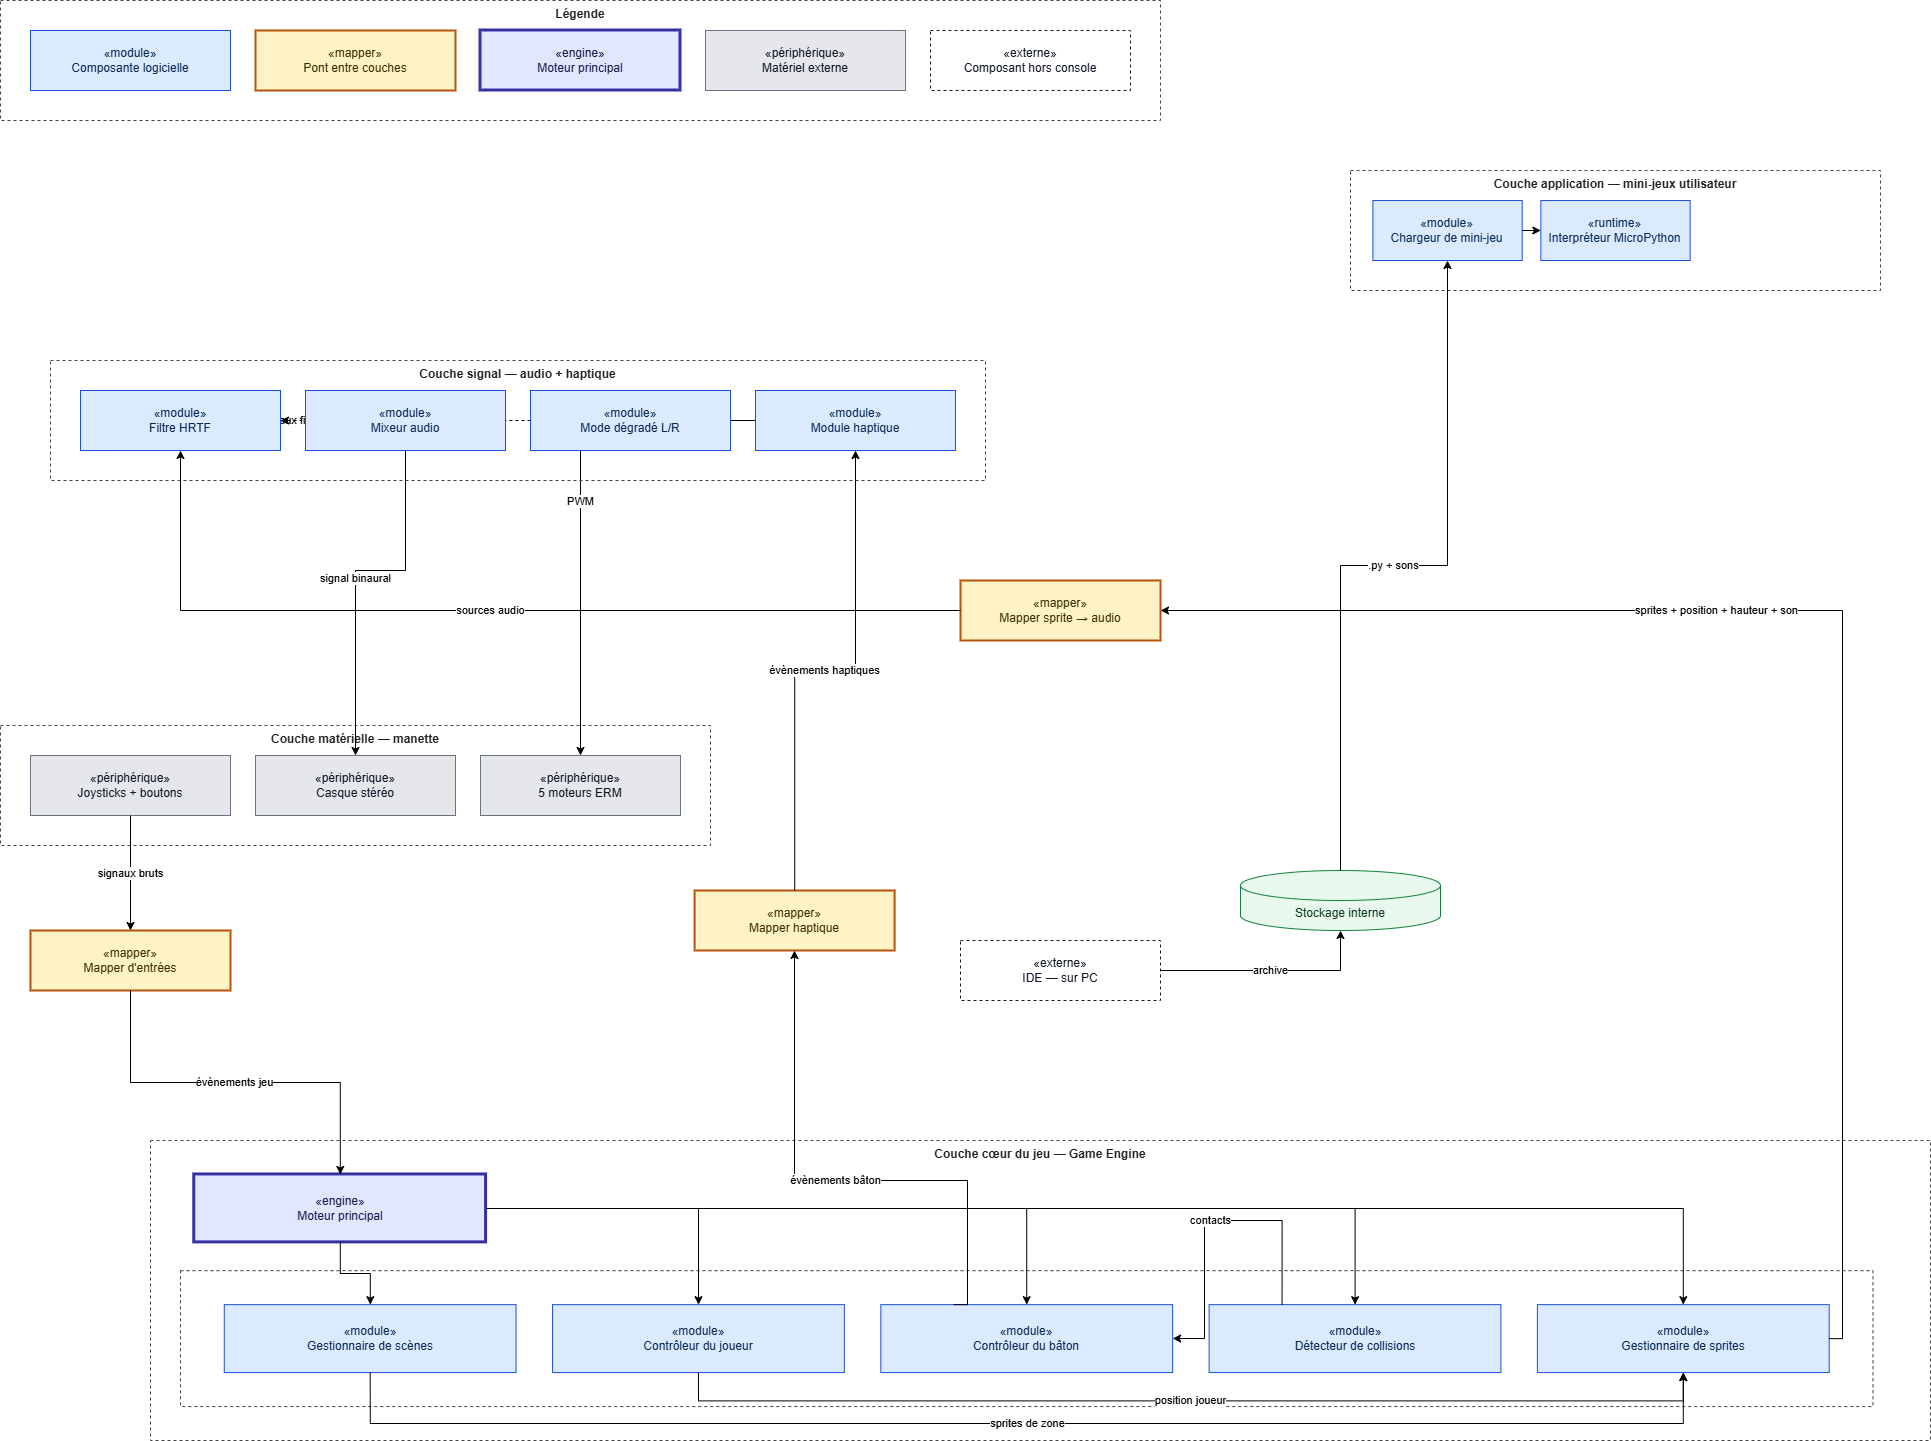

The diagram above was exported from draw.io. Its source (the exported page's mxGraphModel, read from the mxfile embedded in the PNG):
<mxGraphModel dx="2736" dy="1508" grid="1" gridSize="10" guides="1" tooltips="1" connect="1" arrows="1" fold="1" page="1" pageScale="1" pageWidth="2500" pageHeight="2000" math="0" shadow="0">
  <root>
    <mxCell id="0" />
    <mxCell id="1" parent="0" />
    <mxCell id="LEG" parent="1" style="rounded=0;whiteSpace=wrap;html=1;fillColor=none;strokeColor=#444444;dashed=1;verticalAlign=top;fontStyle=1;fontColor=#222222;" value="Légende" vertex="1">
      <mxGeometry height="120" width="1160" x="30" y="30" as="geometry" />
    </mxCell>
    <mxCell id="L1" parent="LEG" style="rounded=0;whiteSpace=wrap;html=1;fillColor=#DBEAFE;strokeColor=#1D4ED8;fontColor=#0B2A57;strokeWidth=1;" value="«module»&lt;br&gt;Composante logicielle" vertex="1">
      <mxGeometry height="60" width="200" x="30" y="30" as="geometry" />
    </mxCell>
    <mxCell id="L2" parent="LEG" style="rounded=0;whiteSpace=wrap;html=1;fillColor=#FEF3C7;strokeColor=#B45309;fontColor=#3F2A00;strokeWidth=2;" value="«mapper»&lt;br&gt;Pont entre couches" vertex="1">
      <mxGeometry height="60" width="200" x="255" y="30" as="geometry" />
    </mxCell>
    <mxCell id="L3" parent="LEG" style="rounded=0;whiteSpace=wrap;html=1;fillColor=#E0E7FF;strokeColor=#3730A3;fontColor=#1E1B4B;strokeWidth=3;" value="«engine»&lt;br&gt;Moteur principal" vertex="1">
      <mxGeometry height="60" width="200" x="480" y="30" as="geometry" />
    </mxCell>
    <mxCell id="L4" parent="LEG" style="rounded=0;whiteSpace=wrap;html=1;fillColor=#E5E7EB;strokeColor=#6B7280;fontColor=#111827;strokeWidth=1;" value="«périphérique»&lt;br&gt;Matériel externe" vertex="1">
      <mxGeometry height="60" width="200" x="705" y="30" as="geometry" />
    </mxCell>
    <mxCell id="L5" parent="LEG" style="rounded=0;whiteSpace=wrap;html=1;fillColor=#FFFFFF;strokeColor=#111827;fontColor=#111827;strokeWidth=1;dashed=1;" value="«externe»&lt;br&gt;Composant hors console" vertex="1">
      <mxGeometry height="60" width="200" x="930" y="30" as="geometry" />
    </mxCell>
    <mxCell id="L1_APP" parent="1" style="rounded=0;whiteSpace=wrap;html=1;fillColor=none;strokeColor=#444444;dashed=1;verticalAlign=top;fontStyle=1;fontColor=#222222;" value="Couche application — mini-jeux utilisateur" vertex="1">
      <mxGeometry height="120" width="530" x="1380" y="200" as="geometry" />
    </mxCell>
    <mxCell id="LOADER" parent="L1_APP" style="rounded=0;whiteSpace=wrap;html=1;fillColor=#DBEAFE;strokeColor=#1D4ED8;fontColor=#0B2A57;strokeWidth=1;" value="«module»&lt;br&gt;Chargeur de mini-jeu" vertex="1">
      <mxGeometry height="60" width="149.29577464788733" x="22.3943661971831" y="30" as="geometry" />
    </mxCell>
    <mxCell id="MPY" parent="L1_APP" style="rounded=0;whiteSpace=wrap;html=1;fillColor=#DBEAFE;strokeColor=#1D4ED8;fontColor=#0B2A57;strokeWidth=1;" value="«runtime»&lt;br&gt;Interpréteur MicroPython" vertex="1">
      <mxGeometry height="60" width="149.29577464788733" x="190.35211267605635" y="30" as="geometry" />
    </mxCell>
    <mxCell id="L2_ENG" parent="1" style="rounded=0;whiteSpace=wrap;html=1;fillColor=none;strokeColor=#444444;dashed=1;verticalAlign=top;fontStyle=1;fontColor=#222222;" value="Couche cœur du jeu — Game Engine" vertex="1">
      <mxGeometry height="300" width="1780" x="180" y="1170" as="geometry" />
    </mxCell>
    <mxCell id="L2_SUB" parent="L2_ENG" style="rounded=0;whiteSpace=wrap;html=1;fillColor=none;strokeColor=#444444;dashed=1;verticalAlign=top;fontStyle=1;fontColor=#222222;" value="" vertex="1">
      <mxGeometry height="135.8490566037736" width="1692.4590163934427" x="30.00049180327869" y="130.18867924528303" as="geometry" />
    </mxCell>
    <mxCell id="SCENE" parent="L2_SUB" style="rounded=0;whiteSpace=wrap;html=1;fillColor=#DBEAFE;strokeColor=#1D4ED8;fontColor=#0B2A57;strokeWidth=1;" value="«module»&lt;br&gt;Gestionnaire de scènes" vertex="1">
      <mxGeometry height="67.9245283018868" width="291.8032786885246" x="43.77049180327869" y="33.9622641509434" as="geometry" />
    </mxCell>
    <mxCell id="PLAYER" parent="L2_SUB" style="rounded=0;whiteSpace=wrap;html=1;fillColor=#DBEAFE;strokeColor=#1D4ED8;fontColor=#0B2A57;strokeWidth=1;" value="«module»&lt;br&gt;Contrôleur du joueur" vertex="1">
      <mxGeometry height="67.9245283018868" width="291.8032786885246" x="372.04918032786884" y="33.9622641509434" as="geometry" />
    </mxCell>
    <mxCell id="BATON" parent="L2_SUB" style="rounded=0;whiteSpace=wrap;html=1;fillColor=#DBEAFE;strokeColor=#1D4ED8;fontColor=#0B2A57;strokeWidth=1;" value="«module»&lt;br&gt;Contrôleur du bâton" vertex="1">
      <mxGeometry height="67.9245283018868" width="291.8032786885246" x="700.327868852459" y="33.9622641509434" as="geometry" />
    </mxCell>
    <mxCell id="COLL" parent="L2_SUB" style="rounded=0;whiteSpace=wrap;html=1;fillColor=#DBEAFE;strokeColor=#1D4ED8;fontColor=#0B2A57;strokeWidth=1;" value="«module»&lt;br&gt;Détecteur de collisions" vertex="1">
      <mxGeometry height="67.9245283018868" width="291.8032786885246" x="1028.6065573770493" y="33.9622641509434" as="geometry" />
    </mxCell>
    <mxCell id="SPRITES" parent="L2_SUB" style="rounded=0;whiteSpace=wrap;html=1;fillColor=#DBEAFE;strokeColor=#1D4ED8;fontColor=#0B2A57;strokeWidth=1;" value="«module»&lt;br&gt;Gestionnaire de sprites" vertex="1">
      <mxGeometry height="67.9245283018868" width="291.8032786885246" x="1356.8852459016393" y="33.9622641509434" as="geometry" />
    </mxCell>
    <mxCell id="edge_8" edge="1" parent="L2_SUB" source="PLAYER" style="endArrow=classic;html=1;rounded=0;edgeStyle=orthogonalEdgeStyle;entryX=0.5;entryY=1;entryDx=0;entryDy=0;exitX=0.5;exitY=1;exitDx=0;exitDy=0;" target="SPRITES" value="position joueur">
      <mxGeometry relative="1" as="geometry">
        <Array as="points">
          <mxPoint x="518" y="130.18867924528303" />
          <mxPoint x="1503" y="130.18867924528303" />
        </Array>
        <mxPoint x="663.8524590163934" y="152.83018867924528" as="sourcePoint" />
        <mxPoint x="1356.8852459016393" y="152.83018867924528" as="targetPoint" />
      </mxGeometry>
    </mxCell>
    <mxCell id="edge_7" edge="1" parent="L2_SUB" source="SCENE" style="endArrow=classic;html=1;rounded=0;edgeStyle=orthogonalEdgeStyle;exitX=0.5;exitY=1;exitDx=0;exitDy=0;entryX=0.5;entryY=1;entryDx=0;entryDy=0;" target="SPRITES" value="sprites de zone">
      <mxGeometry relative="1" as="geometry">
        <Array as="points">
          <mxPoint x="190" y="152.83018867924528" />
          <mxPoint x="1503" y="152.83018867924528" />
        </Array>
        <mxPoint x="326.23377049180306" y="209.43396226415095" as="sourcePoint" />
        <mxPoint x="1526.2295081967213" y="100.75471698113208" as="targetPoint" />
      </mxGeometry>
    </mxCell>
    <mxCell id="MAIN" parent="L2_ENG" style="rounded=0;whiteSpace=wrap;html=1;fillColor=#E0E7FF;strokeColor=#3730A3;fontColor=#1E1B4B;strokeWidth=3;" value="«engine»&lt;br&gt;Moteur principal" vertex="1">
      <mxGeometry height="67.9245283018868" width="291.8032786885246" x="43.77049180327869" y="33.9622641509434" as="geometry" />
    </mxCell>
    <mxCell id="L5_HW" parent="1" style="rounded=0;whiteSpace=wrap;html=1;fillColor=none;strokeColor=#444444;dashed=1;verticalAlign=top;fontStyle=1;fontColor=#222222;" value="Couche matérielle — manette" vertex="1">
      <mxGeometry height="120" width="710" x="30" y="755" as="geometry" />
    </mxCell>
    <mxCell id="JOY" parent="L5_HW" style="rounded=0;whiteSpace=wrap;html=1;fillColor=#E5E7EB;strokeColor=#6B7280;fontColor=#111827;strokeWidth=1;" value="«périphérique»&lt;br&gt;Joysticks + boutons" vertex="1">
      <mxGeometry height="60" width="200" x="30" y="30" as="geometry" />
    </mxCell>
    <mxCell id="HP" parent="L5_HW" style="rounded=0;whiteSpace=wrap;html=1;fillColor=#E5E7EB;strokeColor=#6B7280;fontColor=#111827;strokeWidth=1;" value="«périphérique»&lt;br&gt;Casque stéréo" vertex="1">
      <mxGeometry height="60" width="200" x="255" y="30" as="geometry" />
    </mxCell>
    <mxCell id="MOT" parent="L5_HW" style="rounded=0;whiteSpace=wrap;html=1;fillColor=#E5E7EB;strokeColor=#6B7280;fontColor=#111827;strokeWidth=1;" value="«périphérique»&lt;br&gt;5 moteurs ERM" vertex="1">
      <mxGeometry height="60" width="200" x="480" y="30" as="geometry" />
    </mxCell>
    <mxCell id="INMAP" parent="1" style="rounded=0;whiteSpace=wrap;html=1;fillColor=#FEF3C7;strokeColor=#B45309;fontColor=#3F2A00;strokeWidth=2;" value="«mapper»&lt;br&gt;Mapper d'entrées" vertex="1">
      <mxGeometry height="60" width="200" x="60" y="960" as="geometry" />
    </mxCell>
    <mxCell id="AUDMAP" parent="1" style="rounded=0;whiteSpace=wrap;html=1;fillColor=#FEF3C7;strokeColor=#B45309;fontColor=#3F2A00;strokeWidth=2;" value="«mapper»&lt;br&gt;Mapper sprite → audio" vertex="1">
      <mxGeometry height="60" width="200" x="990" y="610" as="geometry" />
    </mxCell>
    <mxCell id="HAPMAP" parent="1" style="rounded=0;whiteSpace=wrap;html=1;fillColor=#FEF3C7;strokeColor=#B45309;fontColor=#3F2A00;strokeWidth=2;" value="«mapper»&lt;br&gt;Mapper haptique" vertex="1">
      <mxGeometry height="60" width="200" x="724.1" y="920" as="geometry" />
    </mxCell>
    <mxCell id="STORAGE" parent="1" style="shape=cylinder3;whiteSpace=wrap;html=1;boundedLbl=1;backgroundOutline=1;size=15;fillColor=#E9F8EC;strokeColor=#15803D;fontColor=#0F3E1F;" value="Stockage interne" vertex="1">
      <mxGeometry height="60" width="200" x="1270" y="900" as="geometry" />
    </mxCell>
    <mxCell id="IDE" parent="1" style="rounded=0;whiteSpace=wrap;html=1;fillColor=#FFFFFF;strokeColor=#111827;fontColor=#111827;strokeWidth=1;dashed=1;" value="«externe»&lt;br&gt;IDE — sur PC" vertex="1">
      <mxGeometry height="60" width="200" x="990" y="970" as="geometry" />
    </mxCell>
    <mxCell id="edge_0" edge="1" parent="1" source="JOY" style="endArrow=classic;html=1;rounded=0;edgeStyle=orthogonalEdgeStyle;" target="INMAP" value="signaux bruts">
      <mxGeometry relative="1" as="geometry" />
    </mxCell>
    <mxCell id="edge_1" edge="1" parent="1" source="INMAP" style="endArrow=classic;html=1;rounded=0;edgeStyle=orthogonalEdgeStyle;" target="MAIN" value="évènements jeu">
      <mxGeometry relative="1" as="geometry" />
    </mxCell>
    <mxCell id="edge_2" edge="1" parent="1" source="MAIN" style="endArrow=classic;html=1;rounded=0;edgeStyle=orthogonalEdgeStyle;" target="SCENE" value="">
      <mxGeometry relative="1" as="geometry" />
    </mxCell>
    <mxCell id="edge_3" edge="1" parent="1" source="MAIN" style="endArrow=classic;html=1;rounded=0;edgeStyle=orthogonalEdgeStyle;" target="PLAYER" value="">
      <mxGeometry relative="1" as="geometry" />
    </mxCell>
    <mxCell id="edge_4" edge="1" parent="1" source="MAIN" style="endArrow=classic;html=1;rounded=0;edgeStyle=orthogonalEdgeStyle;" target="BATON" value="">
      <mxGeometry relative="1" as="geometry" />
    </mxCell>
    <mxCell id="edge_5" edge="1" parent="1" source="MAIN" style="endArrow=classic;html=1;rounded=0;edgeStyle=orthogonalEdgeStyle;" target="COLL" value="">
      <mxGeometry relative="1" as="geometry" />
    </mxCell>
    <mxCell id="edge_6" edge="1" parent="1" source="MAIN" style="endArrow=classic;html=1;rounded=0;edgeStyle=orthogonalEdgeStyle;" target="SPRITES" value="">
      <mxGeometry relative="1" as="geometry" />
    </mxCell>
    <mxCell id="edge_9" edge="1" parent="1" source="COLL" style="endArrow=classic;html=1;rounded=0;edgeStyle=orthogonalEdgeStyle;exitX=0.25;exitY=0;exitDx=0;exitDy=0;" target="BATON" value="contacts">
      <mxGeometry relative="1" as="geometry">
        <Array as="points">
          <mxPoint x="1312" y="1250" />
          <mxPoint x="1234" y="1250" />
          <mxPoint x="1234" y="1368" />
        </Array>
      </mxGeometry>
    </mxCell>
    <mxCell id="edge_10" edge="1" parent="1" source="SPRITES" style="endArrow=classic;html=1;rounded=0;edgeStyle=orthogonalEdgeStyle;exitX=1;exitY=0.5;exitDx=0;exitDy=0;entryX=1;entryY=0.5;entryDx=0;entryDy=0;" target="AUDMAP" value="sprites + position + hauteur + son">
      <mxGeometry relative="1" x="0.2185" as="geometry">
        <mxPoint as="offset" />
        <Array as="points">
          <mxPoint x="1872" y="1368" />
          <mxPoint x="1872" y="640" />
        </Array>
      </mxGeometry>
    </mxCell>
    <mxCell id="edge_11" edge="1" parent="1" source="BATON" style="endArrow=classic;html=1;rounded=0;edgeStyle=orthogonalEdgeStyle;exitX=0.25;exitY=0;exitDx=0;exitDy=0;" target="HAPMAP" value="évènements bâton">
      <mxGeometry relative="1" as="geometry">
        <Array as="points">
          <mxPoint x="997" y="1210" />
          <mxPoint x="824" y="1210" />
        </Array>
      </mxGeometry>
    </mxCell>
    <mxCell id="edge_12" edge="1" parent="1" source="AUDMAP" style="endArrow=classic;html=1;rounded=0;edgeStyle=orthogonalEdgeStyle;" target="HRTF" value="sources audio">
      <mxGeometry relative="1" as="geometry" />
    </mxCell>
    <mxCell id="edge_13" edge="1" parent="1" source="HRTF" style="endArrow=classic;html=1;rounded=0;edgeStyle=orthogonalEdgeStyle;" target="MIX" value="signaux filtrés">
      <mxGeometry relative="1" as="geometry" />
    </mxCell>
    <mxCell id="edge_14" edge="1" parent="1" source="FALL" style="endArrow=classic;html=1;rounded=0;edgeStyle=orthogonalEdgeStyle;dashed=1;" target="HRTF" value="si CPU saturé">
      <mxGeometry relative="1" as="geometry" />
    </mxCell>
    <mxCell id="edge_15" edge="1" parent="1" source="MIX" style="endArrow=classic;html=1;rounded=0;edgeStyle=orthogonalEdgeStyle;" target="HP" value="signal binaural">
      <mxGeometry relative="1" as="geometry">
        <Array as="points">
          <mxPoint x="435" y="600" />
          <mxPoint x="385" y="600" />
        </Array>
      </mxGeometry>
    </mxCell>
    <mxCell id="edge_16" edge="1" parent="1" source="HAPMAP" style="endArrow=classic;html=1;rounded=0;edgeStyle=orthogonalEdgeStyle;" target="HAPMOD" value="évènements haptiques">
      <mxGeometry relative="1" as="geometry" />
    </mxCell>
    <mxCell id="edge_17" edge="1" parent="1" source="HAPMOD" style="endArrow=classic;html=1;rounded=0;edgeStyle=orthogonalEdgeStyle;" target="MOT" value="PWM">
      <mxGeometry relative="1" as="geometry" />
    </mxCell>
    <mxCell id="edge_18" edge="1" parent="1" source="LOADER" style="endArrow=classic;html=1;rounded=0;edgeStyle=orthogonalEdgeStyle;" target="MPY" value="">
      <mxGeometry relative="1" as="geometry" />
    </mxCell>
    <mxCell id="edge_23" edge="1" parent="1" source="STORAGE" style="endArrow=classic;html=1;rounded=0;edgeStyle=orthogonalEdgeStyle;" target="LOADER" value=".py + sons">
      <mxGeometry relative="1" as="geometry" />
    </mxCell>
    <mxCell id="edge_24" edge="1" parent="1" source="IDE" style="endArrow=classic;html=1;rounded=0;edgeStyle=orthogonalEdgeStyle;" target="STORAGE" value="archive">
      <mxGeometry relative="1" as="geometry" />
    </mxCell>
    <mxCell id="L4_SIG" parent="1" style="rounded=0;whiteSpace=wrap;html=1;fillColor=none;strokeColor=#444444;dashed=1;verticalAlign=top;fontStyle=1;fontColor=#222222;" value="Couche signal — audio + haptique" vertex="1">
      <mxGeometry height="120" width="935" x="80" y="390" as="geometry" />
    </mxCell>
    <mxCell id="HRTF" parent="L4_SIG" style="rounded=0;whiteSpace=wrap;html=1;fillColor=#DBEAFE;strokeColor=#1D4ED8;fontColor=#0B2A57;strokeWidth=1;" value="«module»&lt;br&gt;Filtre HRTF" vertex="1">
      <mxGeometry height="60" width="200" x="30" y="30" as="geometry" />
    </mxCell>
    <mxCell id="MIX" parent="L4_SIG" style="rounded=0;whiteSpace=wrap;html=1;fillColor=#DBEAFE;strokeColor=#1D4ED8;fontColor=#0B2A57;strokeWidth=1;" value="«module»&lt;br&gt;Mixeur audio" vertex="1">
      <mxGeometry height="60" width="200" x="255" y="30" as="geometry" />
    </mxCell>
    <mxCell id="FALL" parent="L4_SIG" style="rounded=0;whiteSpace=wrap;html=1;fillColor=#DBEAFE;strokeColor=#1D4ED8;fontColor=#0B2A57;strokeWidth=1;" value="«module»&lt;br&gt;Mode dégradé L/R" vertex="1">
      <mxGeometry height="60" width="200" x="480" y="30" as="geometry" />
    </mxCell>
    <mxCell id="HAPMOD" parent="L4_SIG" style="rounded=0;whiteSpace=wrap;html=1;fillColor=#DBEAFE;strokeColor=#1D4ED8;fontColor=#0B2A57;strokeWidth=1;" value="«module»&lt;br&gt;Module haptique" vertex="1">
      <mxGeometry height="60" width="200" x="705" y="30" as="geometry" />
    </mxCell>
  </root>
</mxGraphModel>